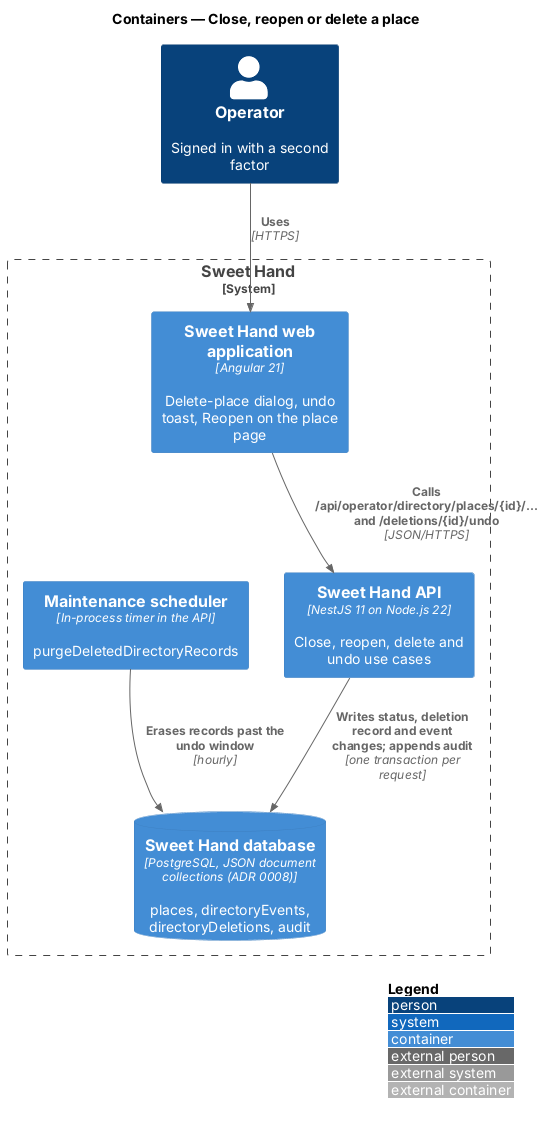

The diagram above was rendered by PlantUML. Its source (embedded in the PNG):
@startuml
!include <C4/C4_Container>
LAYOUT_WITH_LEGEND()
title Containers — Close, reopen or delete a place

Person(operator, "Operator", "Signed in with a second factor")
System_Boundary(sweethand, "Sweet Hand") {
  Container(web, "Sweet Hand web application", "Angular 21", "Delete-place dialog, undo toast, Reopen on the place page")
  Container(api, "Sweet Hand API", "NestJS 11 on Node.js 22", "Close, reopen, delete and undo use cases")
  Container(sched, "Maintenance scheduler", "In-process timer in the API", "purgeDeletedDirectoryRecords")
  ContainerDb(db, "Sweet Hand database", "PostgreSQL, JSON document collections (ADR 0008)", "places, directoryEvents, directoryDeletions, audit")
}

Rel(operator, web, "Uses", "HTTPS")
Rel(web, api, "Calls /api/operator/directory/places/{id}/... and /deletions/{id}/undo", "JSON/HTTPS")
Rel(api, db, "Writes status, deletion record and event changes; appends audit", "one transaction per request")
Rel(sched, db, "Erases records past the undo window", "hourly")
@enduml